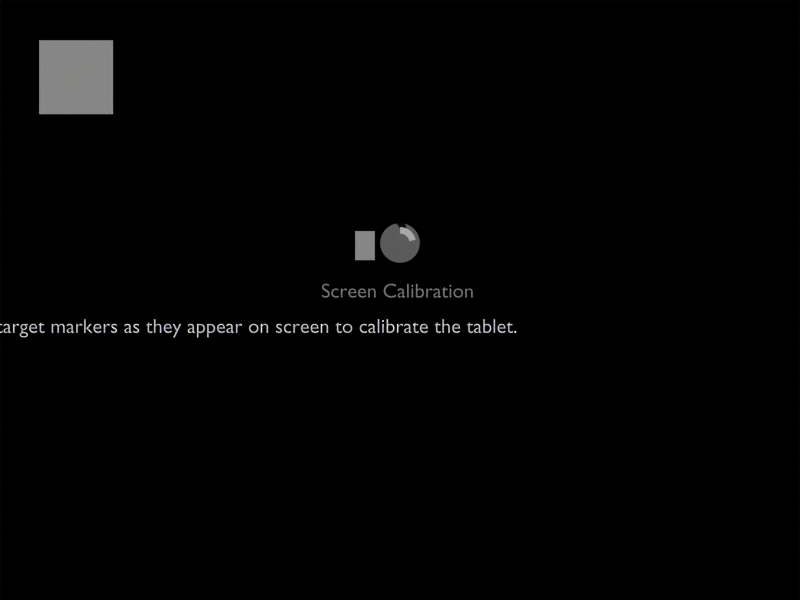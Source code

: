 # Source: calibration.blend  (saved by Blender 2.59.0; exported with 4.5.12 LTS)
import bpy
from mathutils import Matrix  # noqa: F401  (used for matrix-valued properties, if any)

bpy.ops.wm.read_factory_settings(use_empty=True)
scene = bpy.context.scene
scene.name = 'justnotification'

# ---- collections
col_collection_1 = bpy.data.collections.new('Collection 1'); scene.collection.children.link(col_collection_1)

# ---- materials (node trees are filled in below, after node groups)
mat_material_002 = bpy.data.materials.new('Material.002')
mat_material_002.alpha_threshold = 0.0
mat_material_002.use_transparent_shadow = False
mat_material_002.diffuse_color = (1.0, 1.0, 1.0, 1.0)
mat_material_002.roughness = 0.5
mat_material_002.line_color = (0.0, 0.0, 0.0, 1.0)
mat_material_001 = bpy.data.materials.new('Material.001')
mat_material_001.alpha_threshold = 0.0
mat_material_001.use_transparent_shadow = False
mat_material_001.diffuse_color = (0.5333, 0.5333, 0.5333, 1.0)
mat_material_001.roughness = 0.5
mat_material_001.line_color = (0.0, 0.0, 0.0, 1.0)
mat_textwhite = bpy.data.materials.new('textwhite')
mat_textwhite.alpha_threshold = 0.0
mat_textwhite.use_transparent_shadow = False
mat_textwhite.diffuse_color = (1.0, 1.0, 1.0, 1.0)
mat_textwhite.roughness = 0.5
mat_textwhite.line_color = (0.0, 0.0, 0.0, 1.0)
mat_material = bpy.data.materials.new('Material')
mat_material.alpha_threshold = 0.0
mat_material.use_transparent_shadow = False
mat_material.diffuse_color = (0.6333, 0.6333, 0.6333, 1.0)
mat_material.roughness = 0.5
mat_material.line_color = (0.0, 0.0, 0.0, 1.0)
mat_top_bar_png = bpy.data.materials.new('top-bar.png')
mat_top_bar_png.alpha_threshold = 0.0
mat_top_bar_png.use_transparent_shadow = False
mat_top_bar_png.roughness = 0.5
mat_boxes_content_png = bpy.data.materials.new('boxes-content.png')
mat_boxes_content_png.alpha_threshold = 0.0
mat_boxes_content_png.use_transparent_shadow = False
mat_boxes_content_png.roughness = 0.5
mat_black = bpy.data.materials.new('black')
mat_black.alpha_threshold = 0.0
mat_black.use_transparent_shadow = False
mat_black.diffuse_color = (0.0, 0.0, 0.0, 1.0)
mat_black.roughness = 0.5
mat_black.line_color = (0.0, 0.0, 0.0, 0.9)
mat_marker_png = bpy.data.materials.new('marker.png')
mat_marker_png.alpha_threshold = 0.0
mat_marker_png.use_transparent_shadow = False
mat_marker_png.roughness = 0.5
mat_pointer_png_001 = bpy.data.materials.new('pointer.png.001')
mat_pointer_png_001.alpha_threshold = 0.0
mat_pointer_png_001.use_transparent_shadow = False
mat_pointer_png_001.roughness = 0.5

# ---- material node trees

# ---- world
world_world_001 = bpy.data.worlds.new('World.001'); scene.world = world_world_001
world_world_001.color = (0.05088, 0.05088, 0.05088)
world_world_001.use_sun_shadow = False
world_world_001.sun_shadow_jitter_overblur = 0.0
world_world_001.cycles.sampling_method = 'MANUAL'
world_world_001.cycles.sample_map_resolution = 256

# ---- cameras
cam_camera_001 = bpy.data.cameras.new('Camera.001')
cam_camera_001.type = 'ORTHO'
cam_camera_001.clip_end = 100.0
cam_camera_001.lens = 35.0
cam_camera_001.ortho_scale = 2.05
cam_camera_001.dof.focus_distance = 0.0
cam_camera_001.dof.aperture_fstop = 128.0

# ---- meshes
me_circle_001 = bpy.data.meshes.new('Circle.001')
me_circle_001.from_pydata([(0.0, 1.0, 0.0), (0.1951, 0.9808, 0.0), (0.3827, 0.9239, 0.0), (0.5556, 0.8315, 0.0), (0.7071, 0.7071, 0.0), (0.8315, 0.5556, 0.0), (0.9239, 0.3827, 0.0), (0.9808, 0.1951, 0.0), (1.0, 7.55e-08, 0.0), (0.9808, -0.1951, 0.0), (0.9239, -0.3827, 0.0), (0.8315, -0.5556, 0.0), (0.7071, -0.7071, 0.0), (0.5556, -0.8315, 0.0), (0.3827, -0.9239, 0.0), (0.1951, -0.9808, 0.0), (-3.258e-07, -1.0, 0.0), (-0.1951, -0.9808, 0.0), (-0.3827, -0.9239, 0.0), (-0.5556, -0.8315, 0.0), (-0.7071, -0.7071, 0.0), (-0.8315, -0.5556, 0.0), (-0.9239, -0.3827, 0.0), (-0.9808, -0.1951, 0.0), (-1.0, 9.656e-07, 0.0), (-0.9808, 0.1951, 0.0), (-0.9239, 0.3827, 0.0), (-0.8315, 0.5556, 0.0), (-0.7071, 0.7071, 0.0), (-0.5556, 0.8315, 0.0), (-0.3827, 0.9239, 0.0), (-0.1951, 0.9808, 0.0), (-0.3309, 1.664, 0.0), (-0.6491, 1.567, 0.0), (-0.9423, 1.41, 0.0), (-1.199, 1.199, 0.0), (-1.41, 0.9423, 0.0), (-1.567, 0.6491, 0.0), (-1.664, 0.3309, 0.0), (-1.696, 1.428e-06, 0.0), (-1.664, -0.3309, 0.0), (-1.567, -0.6491, 0.0), (-1.41, -0.9423, 0.0), (-1.199, -1.199, 0.0), (-0.9423, -1.41, 0.0), (-0.6491, -1.567, 0.0), (-0.3309, -1.664, 0.0), (-6.687e-07, -1.696, 0.0), (0.3309, -1.664, 0.0), (0.6491, -1.567, 0.0), (0.9423, -1.41, 0.0), (1.199, -1.199, 0.0), (1.41, -0.9423, 0.0), (1.567, -0.6491, 0.0), (1.664, -0.3309, 0.0), (1.696, -8.201e-08, 0.0), (1.664, 0.3309, 0.0), (1.567, 0.6491, 0.0), (1.41, 0.9423, 0.0), (1.199, 1.199, 0.0), (0.9423, 1.41, 0.0), (0.6491, 1.567, 0.0), (0.3309, 1.664, 0.0), (-1.161e-07, 1.696, 0.0)], [], [(0, 31, 32, 63), (31, 30, 33, 32), (30, 29, 34, 33), (28, 35, 34, 29), (28, 27, 36, 35), (27, 26, 37, 36), (25, 38, 37, 26), (25, 24, 39, 38), (24, 23, 40, 39), (23, 22, 41, 40), (22, 21, 42, 41), (21, 20, 43, 42), (20, 19, 44, 43), (19, 18, 45, 44), (18, 17, 46, 45), (16, 47, 46, 17), (16, 15, 48, 47), (14, 49, 48, 15), (14, 13, 50, 49), (12, 51, 50, 13), (12, 11, 52, 51), (10, 53, 52, 11), (10, 9, 54, 53), (8, 55, 54, 9), (7, 56, 55, 8), (7, 6, 57, 56), (5, 58, 57, 6), (4, 59, 58, 5), (4, 3, 60, 59), (2, 61, 60, 3), (1, 62, 61, 2), (1, 0, 63, 62)])
me_circle_001.materials.append(mat_material_002)
me_circle_001.use_remesh_preserve_volume = False
me_circle_001.use_remesh_preserve_attributes = False
me_circle_001.use_mirror_vertex_groups = False
me_circle_001.update()
me_circle = bpy.data.meshes.new('Circle')
me_circle.from_pydata([(0.0, 1.0, 0.6387), (0.1951, 0.9808, 0.6387), (0.3827, 0.9239, 0.6387), (0.5556, 0.8315, 0.6387), (0.7071, 0.7071, 0.6387), (0.8315, 0.5556, 0.6387), (0.9239, 0.3827, 0.6387), (0.9808, 0.1951, 0.6387), (1.0, 7.55e-08, 0.6387), (0.9808, -0.1951, 0.6387), (0.9239, -0.3827, 0.6387), (0.8315, -0.5556, 0.6387), (0.7071, -0.7071, 0.6387), (0.5556, -0.8315, 0.6387), (0.3827, -0.9239, 0.6387), (0.1951, -0.9808, 0.6387), (-3.258e-07, -1.0, 0.6387), (-0.1951, -0.9808, 0.6387), (-0.3827, -0.9239, 0.6387), (-0.5556, -0.8315, 0.6387), (-0.7071, -0.7071, 0.6387), (-0.8315, -0.5556, 0.6387), (-0.9239, -0.3827, 0.6387), (-0.9808, -0.1951, 0.6387), (-1.0, 9.656e-07, 0.6387), (-0.9808, 0.1951, 0.6387), (-0.9239, 0.3827, 0.6387), (-0.8315, 0.5556, 0.6387), (-0.7071, 0.7071, 0.6387), (-0.5556, 0.8315, 0.6387), (-0.3827, 0.9239, 0.6387), (-0.1951, 0.9808, 0.6387), (1.334e-07, 3.055e-07, 0.6387)], [], [(0, 31, 32), (31, 30, 32), (30, 29, 32), (29, 28, 32), (28, 27, 32), (27, 26, 32), (25, 32, 26), (25, 24, 32), (24, 23, 32), (23, 22, 32), (22, 21, 32), (21, 20, 32), (19, 32, 20), (19, 18, 32), (18, 17, 32), (17, 16, 32), (16, 15, 32), (15, 14, 32), (13, 32, 14), (13, 12, 32), (11, 32, 12), (10, 32, 11), (10, 9, 32), (8, 32, 9), (8, 7, 32), (7, 6, 32), (5, 32, 6), (4, 32, 5), (4, 3, 32), (2, 32, 3), (1, 32, 2), (1, 0, 32)])
me_circle.materials.append(mat_material_001)
me_circle.use_remesh_preserve_volume = False
me_circle.use_remesh_preserve_attributes = False
me_circle.use_mirror_vertex_groups = False
me_circle.update()
me_panel_off_png = bpy.data.meshes.new('panel-off.png')
me_panel_off_png.from_pydata([(-1.026, -0.05, 0.0), (1.026, -0.05, 0.0), (1.026, 0.05, 0.0), (-1.026, 0.05, 0.0)], [], [(0, 1, 2, 3)])
_uv = me_panel_off_png.uv_layers.new(name='UVTex')
_uv.uv.foreach_set('vector', [0.0, 0.0, 1.0, 0.0, 1.0, 1.0, 0.0, 1.0])
me_panel_off_png.materials.append(mat_top_bar_png)
me_panel_off_png.use_remesh_preserve_volume = False
me_panel_off_png.use_remesh_preserve_attributes = False
me_panel_off_png.use_mirror_vertex_groups = False
me_panel_off_png.update()
me_boxes_content_png = bpy.data.meshes.new('boxes-content.png')
me_boxes_content_png.from_pydata([(-1.024, -0.768, 0.0), (1.024, -0.768, 0.0), (1.024, 0.768, 0.0), (-1.024, 0.768, 0.0)], [], [(0, 1, 2, 3)])
_uv = me_boxes_content_png.uv_layers.new(name='UVTex')
_uv.uv.foreach_set('vector', [0.0, 0.0, 1.0, 0.0, 1.0, 1.0, 0.0, 1.0])
me_boxes_content_png.materials.append(mat_boxes_content_png)
me_boxes_content_png.use_remesh_preserve_volume = False
me_boxes_content_png.use_remesh_preserve_attributes = False
me_boxes_content_png.use_mirror_vertex_groups = False
me_boxes_content_png.update()
me_wallpaper_png_001 = bpy.data.meshes.new('wallpaper.png.001')
me_wallpaper_png_001.from_pydata([(-1.024, -0.768, 0.0), (1.024, -0.768, 0.0), (1.024, 0.768, 0.0), (-1.024, 0.768, 0.0)], [], [(0, 1, 2, 3)])
_uv = me_wallpaper_png_001.uv_layers.new(name='UVTex')
_uv.uv.foreach_set('vector', [0.0, 0.0, 1.0, 0.0, 1.0, 1.0, 0.0, 1.0])
me_wallpaper_png_001.materials.append(mat_black)
me_wallpaper_png_001.use_remesh_preserve_volume = False
me_wallpaper_png_001.use_remesh_preserve_attributes = False
me_wallpaper_png_001.use_mirror_vertex_groups = False
me_wallpaper_png_001.update()
me_marker_png = bpy.data.meshes.new('marker.png')
me_marker_png.from_pydata([(-0.095, -0.095, 0.0), (0.095, -0.095, 0.0), (0.095, 0.095, 0.0), (-0.095, 0.095, 0.0)], [], [(0, 1, 2, 3)])
_uv = me_marker_png.uv_layers.new(name='UVTex')
_uv.uv.foreach_set('vector', [0.0, 0.0, 1.0, 0.0, 1.0, 1.0, 0.0, 1.0])
me_marker_png.materials.append(mat_marker_png)
me_marker_png.use_remesh_preserve_volume = False
me_marker_png.use_remesh_preserve_attributes = False
me_marker_png.use_mirror_vertex_groups = False
me_marker_png.update()
me_pointer_png_001 = bpy.data.meshes.new('pointer.png.001')
me_pointer_png_001.from_pydata([(-0.007012, -0.05198, 0.0), (0.03499, -0.05198, 0.0), (0.03499, 0.01002, 0.0), (-0.007012, 0.01002, 0.0)], [], [(0, 1, 2, 3)])
_uv = me_pointer_png_001.uv_layers.new(name='UVTex')
_uv.uv.foreach_set('vector', [0.0, 0.0, 1.0, 0.0, 1.0, 1.0, 0.0, 1.0])
me_pointer_png_001.materials.append(mat_pointer_png_001)
me_pointer_png_001.use_remesh_preserve_volume = False
me_pointer_png_001.use_remesh_preserve_attributes = False
me_pointer_png_001.use_mirror_vertex_groups = False
me_pointer_png_001.update()

# ---- curves / text
txt_text_002 = bpy.data.curves.new('Text.002', 'FONT')
txt_text_002.dimensions = '2D'
txt_text_002.body = 'Please tap the target markers as they appear on screen to calibrate the tablet.'
txt_text_002.materials.append(mat_textwhite)
txt_text_002.use_path_clamp = True
txt_text_002.bevel_resolution = 0
txt_text_002.align_x = 'CENTER'
txt_text = bpy.data.curves.new('Text', 'FONT')
txt_text.dimensions = '2D'
txt_text.body = 'Screen Calibration'
txt_text.materials.append(mat_material)
txt_text.use_path_clamp = True
txt_text.bevel_resolution = 0
txt_text.align_x = 'CENTER'

# ---- objects
ob_circle_001 = bpy.data.objects.new('Circle.001', me_circle_001)
ob_circle = bpy.data.objects.new('Circle', me_circle)
ob_text_001 = bpy.data.objects.new('Text.001', txt_text_002)
ob_text = bpy.data.objects.new('Text', txt_text)
ob_panel_off_png = bpy.data.objects.new('panel-off.png', me_panel_off_png)
ob_boxes_content_png = bpy.data.objects.new('boxes-content.png', me_boxes_content_png)
ob_wallpaper_png_001 = bpy.data.objects.new('wallpaper.png.001', me_wallpaper_png_001)
ob_marker_png = bpy.data.objects.new('marker.png', me_marker_png)
ob_pointer_new = bpy.data.objects.new('pointer-new', me_pointer_png_001)
ob_camera_001 = bpy.data.objects.new('Camera.001', cam_camera_001)

# ---- transforms, parenting, visibility, modifiers, constraints
ob_circle_001.location = (0.0, 0.1461, 0.2685)
ob_circle_001.rotation_euler = (-0.0, 3.142, -0.0)
ob_circle_001.scale = (0.0242, 0.0242, 0.0242)
ob_circle_001.lineart.crease_threshold = 0.0
_m = ob_circle_001.modifiers.new('Solidify', 'SOLIDIFY')
_m.nonmanifold_thickness_mode = 'FIXED'
_m.nonmanifold_merge_threshold = 0.0003
_m = ob_circle_001.modifiers.new('Build', 'BUILD')
_m.frame_start = 35.0
_m.seed = 1
ob_circle.location = (0.0, 0.1461, 0.2045)
ob_circle.scale = (0.05107, 0.05107, 0.05107)
ob_circle.display_type = 'SOLID'
ob_circle.show_transparent = True
ob_circle.lineart.crease_threshold = 0.0
ob_text_001.location = (-0.5206, -0.08438, 0.2671)
ob_text_001.scale = (0.05205, 0.05205, 0.05205)
ob_text_001.lineart.crease_threshold = 0.0
ob_text.location = (-0.006173, 0.00616, 0.2671)
ob_text.scale = (0.05205, 0.05205, 0.05205)
ob_text.display_type = 'SOLID'
ob_text.lineart.crease_threshold = 0.0
ob_panel_off_png.location = (0.0, 0.8375, 0.08195)
ob_panel_off_png.lineart.crease_threshold = 0.0
ob_boxes_content_png.location = (0.0, 0.0, 0.0291)
ob_boxes_content_png.lineart.crease_threshold = 0.0
ob_wallpaper_png_001.location = (0.0, 0.0, 0.1162)
ob_wallpaper_png_001.display_type = 'SOLID'
ob_wallpaper_png_001.show_transparent = True
ob_wallpaper_png_001.lineart.crease_threshold = 0.0
ob_marker_png.location = (-0.8299, 0.5708, 0.3668)
ob_marker_png.lineart.crease_threshold = 0.0
ob_pointer_new.location = (-0.1067, 0.1647, 0.8264)
ob_pointer_new.scale = (1.213, 1.213, 1.213)
ob_pointer_new.lineart.crease_threshold = 0.0
ob_camera_001.location = (0.0, 0.0, 2.763)
ob_camera_001.lock_rotations_4d = False
ob_camera_001.empty_display_type = 'ARROWS'
ob_camera_001.color = (0.0, 0.0, 0.0, 0.0)
ob_camera_001.display_type = 'WIRE'
ob_camera_001.lineart.crease_threshold = 0.0

# ---- collection membership
col_collection_1.objects.link(ob_circle_001)
col_collection_1.objects.link(ob_circle)
col_collection_1.objects.link(ob_text_001)
col_collection_1.objects.link(ob_text)
col_collection_1.objects.link(ob_panel_off_png)
col_collection_1.objects.link(ob_boxes_content_png)
col_collection_1.objects.link(ob_wallpaper_png_001)
col_collection_1.objects.link(ob_marker_png)
col_collection_1.objects.link(ob_pointer_new)
col_collection_1.objects.link(ob_camera_001)

# ---- scene / render settings (as saved in the file)
scene.camera = ob_camera_001
scene.frame_start = 1; scene.frame_end = 200; scene.frame_set(41)
scene.render.engine = 'BLENDER_EEVEE_NEXT'
scene.render.image_settings.file_format = 'FFMPEG'
scene.render.image_settings.color_mode = 'RGB'
scene.render.image_settings.quality = 100
scene.render.image_settings.compression = 100
scene.render.image_settings.exr_codec = 'RLE'
scene.render.resolution_x = 1024
scene.render.resolution_y = 768
scene.render.fps = 25
scene.render.dither_intensity = 0.0
scene.render.use_compositing = False
scene.render.use_sequencer = False
scene.render.bake_margin = 2
scene.render.bake_bias = 0.0
scene.cycles.use_denoising = False
scene.cycles.samples = 10
scene.cycles.sampling_pattern = 'TABULATED_SOBOL'
scene.cycles.light_sampling_threshold = 0.0
scene.cycles.use_adaptive_sampling = False
scene.cycles.use_light_tree = False
scene.cycles.blur_glossy = 0.0
scene.cycles.volume_bounces = 1
scene.cycles.pixel_filter_type = 'GAUSSIAN'
scene.cycles.sample_clamp_indirect = 0.0
scene.view_settings.view_transform = 'Raw'
bpy.context.view_layer.update()

# ---- added for rendering (the .blend has no usable light): sun
light_auto_sun = bpy.data.lights.new('AutoSun', 'SUN')
light_auto_sun.energy = 3.0
light_auto_sun.angle = 0.0523599
ob_auto_sun = bpy.data.objects.new('AutoSun', light_auto_sun)
scene.collection.objects.link(ob_auto_sun)
ob_auto_sun.rotation_euler = (0.872665, 0.174533, 0.523599)
bpy.context.view_layer.update()
